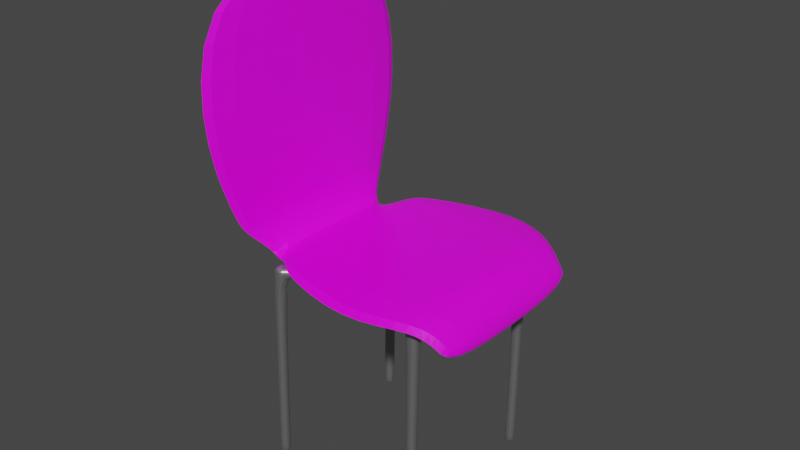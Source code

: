 # Source: wooden_chair.blend  (saved by Blender 2.83.19; exported with 4.5.12 LTS)
import bpy
from mathutils import Matrix  # noqa: F401  (used for matrix-valued properties, if any)

bpy.ops.wm.read_factory_settings(use_empty=True)
scene = bpy.context.scene
scene.name = 'Scene'

# ---- collections
col_collection = bpy.data.collections.new('Collection'); scene.collection.children.link(col_collection)

# ---- images (referenced by path relative to the original .blend; pixels are not part of the script)
import os
ASSET_DIR = os.environ.get("B2B_ASSET_DIR", "")  # directory of the original .blend (textures are referenced by path, not embedded)
HERE = os.path.dirname(os.path.abspath(__file__))  # packed textures are extracted next to this script under _unpacked/

def load_image(name, relpath, width, height, colorspace="sRGB"):
    """Load a texture the original file referenced (path relative to the .blend, or extracted next to this script)."""
    p = next((c for c in (os.path.join(HERE, relpath), os.path.join(ASSET_DIR, relpath)) if relpath and os.path.exists(c)), "")
    if p:
        img = bpy.data.images.load(p, check_existing=True)
        img.name = name
    else:  # same state as the original file: an image datablock whose file is absent (Cycles renders it pink)
        img = bpy.data.images.new(name, width, height)
        img.source = "FILE"
        img.filepath = "//" + (relpath or name)
    img.colorspace_settings.name = colorspace
    return img
img_plywood_diff_2k_jpg = load_image('plywood_diff_2k.jpg', 'plywood_diff_2k.jpg', 1024, 1024, 'sRGB')

# ---- materials (node trees are filled in below, after node groups)
mat_material = bpy.data.materials.new('Material')
mat_material.alpha_threshold = 0.0
mat_material.use_transparent_shadow = False
mat_material.line_color = (0.0, 0.0, 0.0, 1.0)
mat_material_001 = bpy.data.materials.new('Material.001')
mat_material_001.use_transparent_shadow = False

# ---- material node trees
mat_material.use_nodes = True; mat_material.node_tree.nodes.clear()
_N = mat_material.node_tree.nodes; _L = mat_material.node_tree.links
n0 = _N.new('ShaderNodeOutputMaterial'); n0.name = 'Material Output'; n0.location = (300, 300)
n1 = _N.new('ShaderNodeBsdfPrincipled'); n1.name = 'Principled BSDF'; n1.location = (10, 300)
n1.distribution = 'GGX'
n1.subsurface_method = 'BURLEY'
n1.inputs[2].default_value = 0.4
n1.inputs[3].default_value = 1.45
n1.inputs[27].default_value = (0.0, 0.0, 0.0, 1.0)
n1.inputs[28].default_value = 1.0
n2 = _N.new('ShaderNodeTexImage'); n2.name = 'Image Texture'; n2.location = (-280, 127)
n2.image = img_plywood_diff_2k_jpg
_L.new(n1.outputs[0], n0.inputs[0])
_L.new(n2.outputs[0], n1.inputs[0])
n0.is_active_output = True
mat_material_001.use_nodes = True; mat_material_001.node_tree.nodes.clear()
_N = mat_material_001.node_tree.nodes; _L = mat_material_001.node_tree.links
n0 = _N.new('ShaderNodeBsdfPrincipled'); n0.name = 'Principled BSDF'; n0.location = (10, 300)
n0.distribution = 'GGX'
n0.subsurface_method = 'BURLEY'
n0.inputs[0].default_value = (0.3518, 0.3518, 0.3518, 1.0)
n0.inputs[1].default_value = 0.7886
n0.inputs[2].default_value = 0.4227
n0.inputs[3].default_value = 1.45
n0.inputs[13].default_value = 0.6545
n0.inputs[27].default_value = (0.0, 0.0, 0.0, 1.0)
n0.inputs[28].default_value = 1.0
n1 = _N.new('ShaderNodeOutputMaterial'); n1.name = 'Material Output'; n1.location = (300, 300)
_L.new(n0.outputs[0], n1.inputs[0])
n1.is_active_output = True

# ---- world
world_world = bpy.data.worlds.new('World'); scene.world = world_world
world_world.use_nodes = True; world_world.node_tree.nodes.clear()
_N = world_world.node_tree.nodes; _L = world_world.node_tree.links
n0 = _N.new('ShaderNodeOutputWorld'); n0.name = 'World Output'; n0.location = (300, 300)
n1 = _N.new('ShaderNodeBackground'); n1.name = 'Background'; n1.location = (10, 300)
n1.inputs[0].default_value = (0.05088, 0.05088, 0.05088, 1.0)
_L.new(n1.outputs[0], n0.inputs[0])
n0.is_active_output = True
world_world.color = (0.05088, 0.05088, 0.05088)
world_world.use_sun_shadow = False
world_world.sun_shadow_jitter_overblur = 0.0

# ---- meshes
me_cube = bpy.data.meshes.new('Cube')
me_cube.from_pydata([(0.2646, 1.0, 0.07826), (0.2646, 1.0, -0.07826), (0.2646, -1.0, 0.07826), (0.2646, -1.0, -0.07826), (-1.0, 1.0, 0.07826), (-1.0, 1.0, -0.07826), (-1.0, -1.0, 0.07826), (-1.0, -1.0, -0.07826), (-1.128, 0.8811, -0.07726), (-1.128, -0.8815, -0.07726), (-1.128, -0.8815, 0.07381), (-1.128, 0.8811, 0.07381), (-1.351, 0.6333, -0.1704), (-1.351, -0.6555, -0.1704), (-1.351, -0.6555, -0.05327), (-1.351, 0.6333, -0.05327), (-1.452, 0.6563, -0.1743), (-1.452, -0.6789, -0.1743), (-1.452, -0.6789, -0.05288), (-1.452, 0.6563, -0.05288), (-1.468, -0.927, 0.1611), (-1.468, 0.8991, 0.1611), (-1.59, -0.927, 0.1611), (-1.59, 0.8991, 0.1611), (-1.491, -1.014, 0.3352), (-1.491, 0.9861, 0.3352), (-1.612, -1.014, 0.3281), (-1.612, 0.9861, 0.3281), (-1.612, -1.014, 2.396), (-1.612, 0.9861, 2.396), (-1.733, -1.014, 2.389), (-1.733, 0.9861, 2.389), (0.4331, 0.8842, -0.02409), (0.4331, 0.8842, -0.2675), (0.4331, -0.8842, -0.02409), (0.4331, -0.8842, -0.2675), (0.5443, 0.8842, -0.1895), (0.5443, 0.8842, -0.3279), (0.5443, -0.8842, -0.1895), (0.5443, -0.8842, -0.3279), (-1.523, -1.317, 1.2), (-1.681, -1.317, 1.191), (-1.681, 1.289, 1.191), (-1.523, 1.289, 1.2), (-0.2212, 1.244, -0.09739), (-0.2212, -1.244, 0.09739), (-0.2212, -1.244, -0.09739), (-0.2212, 1.244, 0.09739)], [], [(47, 4, 6, 45), (46, 45, 6, 7), (4, 5, 8, 11), (44, 1, 3, 46), (2, 3, 35, 34), (44, 47, 0, 1), (11, 8, 12, 15), (7, 6, 10, 9), (5, 7, 9, 8), (6, 4, 11, 10), (14, 15, 21, 20), (8, 9, 13, 12), (10, 11, 15, 14), (9, 10, 14, 13), (17, 18, 19, 16), (13, 14, 18, 17), (15, 12, 16, 19), (12, 13, 17, 16), (21, 23, 27, 25), (15, 19, 23, 21), (18, 14, 20, 22), (19, 18, 22, 23), (41, 40, 28, 30), (20, 21, 25, 24), (22, 20, 24, 26), (23, 22, 26, 27), (28, 29, 31, 30), (42, 41, 30, 31), (43, 42, 31, 29), (40, 43, 29, 28), (33, 32, 36, 37), (1, 0, 32, 33), (3, 1, 33, 35), (0, 2, 34, 32), (37, 36, 38, 39), (35, 33, 37, 39), (34, 35, 39, 38), (32, 34, 38, 36), (24, 25, 43, 40), (25, 27, 42, 43), (27, 26, 41, 42), (26, 24, 40, 41), (5, 4, 47, 44), (5, 44, 46, 7), (3, 2, 45, 46), (0, 47, 45, 2)])
_uv = me_cube.uv_layers.new(name='UVMap')
_uv.uv.foreach_set('vector', [0.5629, 0.7523, 0.5629, 0.5558, 0.8444, 0.5558, 0.8444, 0.7523, 0.1618, 0.4877, 0.1619, 0.4574, 0.3048, 0.4571, 0.3047, 0.4874, 0.6641, 0.04833, 0.664, 0.01804, 0.6816, 0.01647, 0.6817, 0.04676, 0.2815, 0.7758, 0.2815, 0.9427, 6.71e-08, 0.9427, 3.628e-08, 0.7758, 0.04044, 0.4576, 0.04039, 0.4879, 0.01771, 0.4922, 0.01776, 0.4619, 0.5211, 0.01776, 0.5211, 0.04804, 0.3997, 0.0478, 0.3997, 0.01751, 0.6817, 0.04676, 0.6816, 0.01647, 0.7014, 0.01555, 0.7015, 0.04584, 0.3047, 0.4874, 0.3048, 0.4571, 0.3224, 0.4587, 0.3223, 0.489, 0.2815, 0.5793, 0.0, 0.5793, 0.01224, 0.5557, 0.2692, 0.5557, 0.8444, 0.5558, 0.5629, 0.5558, 0.5751, 0.5323, 0.8321, 0.5323, 0.7381, 0.0, 0.9804, 6.372e-08, 0.9878, 0.0272, 0.7308, 0.0272, 0.2692, 0.5557, 0.01224, 0.5557, 0.01958, 0.5289, 0.2619, 0.5289, 0.8321, 0.5323, 0.5751, 0.5323, 0.5825, 0.5054, 0.8248, 0.5054, 0.3223, 0.489, 0.3224, 0.4587, 0.3422, 0.4596, 0.3422, 0.4899, 0.5433, 0.5054, 0.5433, 0.5358, 0.301, 0.5358, 0.301, 0.5054, 0.3422, 0.4899, 0.3422, 0.4596, 0.3593, 0.4596, 0.3592, 0.4898, 0.7015, 0.04584, 0.7014, 0.01555, 0.7185, 0.01559, 0.7185, 0.04587, 0.2619, 0.5289, 0.01958, 0.5289, 0.01958, 0.5054, 0.2619, 0.5054, 0.7012, 0.07388, 0.7183, 0.07391, 0.7179, 0.106, 0.7008, 0.1059, 0.7015, 0.04584, 0.7185, 0.04587, 0.7183, 0.07391, 0.7012, 0.07388, 0.3593, 0.4596, 0.3422, 0.4596, 0.342, 0.4315, 0.359, 0.4315, 0.301, 0.5358, 0.5433, 0.5358, 0.5507, 0.5631, 0.2937, 0.5631, 0.3591, 0.1245, 0.342, 0.1246, 0.3422, 3.397e-05, 0.3593, 0.0, 0.7308, 0.0272, 0.9878, 0.0272, 1.0, 0.05781, 0.7185, 0.05781, 0.359, 0.4315, 0.342, 0.4315, 0.3415, 0.3995, 0.3586, 0.3994, 0.2937, 0.5631, 0.5507, 0.5631, 0.5629, 0.5937, 0.2815, 0.5937, 0.8834, 0.5054, 0.8834, 0.8942, 0.8664, 0.8942, 0.8664, 0.5054, 0.2815, 0.8698, 0.5629, 0.8698, 0.5629, 0.9949, 0.2815, 0.9949, 0.7013, 0.3809, 0.7183, 0.3809, 0.7185, 0.5054, 0.7015, 0.5054, 0.7185, 0.334, 1.0, 0.334, 1.0, 0.4591, 0.7185, 0.4591, 0.377, 0.01325, 0.377, 0.04354, 0.3593, 0.03029, 0.3593, 0.0, 0.3997, 0.01751, 0.3997, 0.0478, 0.377, 0.04354, 0.377, 0.01325, 6.71e-08, 0.9427, 0.2815, 0.9427, 0.2815, 0.9743, 7.549e-08, 0.9743, 0.5629, 0.9192, 0.8444, 0.9192, 0.8444, 0.9508, 0.5629, 0.9508, 0.8664, 0.8942, 0.8444, 0.8942, 0.8444, 0.5054, 0.8664, 0.5054, 7.549e-08, 0.9743, 0.2815, 0.9743, 0.2815, 1.0, 8.388e-08, 1.0, 0.01776, 0.4619, 0.01771, 0.4922, 0.0, 0.5054, 5.18e-05, 0.4751, 0.5629, 0.9508, 0.8444, 0.9508, 0.8444, 0.9765, 0.5629, 0.9765, 0.7185, 0.05781, 1.0, 0.05781, 1.0, 0.334, 0.7185, 0.334, 0.7008, 0.1059, 0.7179, 0.106, 0.7183, 0.3809, 0.7013, 0.3809, 0.2815, 0.5937, 0.5629, 0.5937, 0.5629, 0.8698, 0.2815, 0.8698, 0.3586, 0.3994, 0.3415, 0.3995, 0.342, 0.1246, 0.3591, 0.1245, 0.664, 0.01804, 0.6641, 0.04833, 0.5211, 0.04804, 0.5211, 0.01776, 0.2815, 0.5793, 0.2815, 0.7758, 3.628e-08, 0.7758, 0.0, 0.5793, 0.04039, 0.4879, 0.04044, 0.4576, 0.1619, 0.4574, 0.1618, 0.4877, 0.5629, 0.9192, 0.5629, 0.7523, 0.8444, 0.7523, 0.8444, 0.9192])
me_cube.materials.append(mat_material)
me_cube.use_remesh_preserve_volume = False
me_cube.use_remesh_preserve_attributes = False
me_cube.use_mirror_vertex_groups = False
me_cube.update()
me_cube_001 = bpy.data.meshes.new('Cube.001')
me_cube_001.from_pydata([(0.5748, 0.5748, -0.5841), (0.5748, 0.5748, -0.5233), (0.08602, 0.0, -0.5841), (0.08602, 0.0, -0.5233), (0.0, 0.08281, -0.5841), (0.0, 0.08281, -0.5233), (0.5013, 0.5748, -0.5233), (0.01249, 0.0, -0.5233), (0.5013, 0.5748, -0.5841), (0.01249, 0.0, -0.5841), (0.5748, 0.5026, -0.5841), (0.5748, 0.5026, -0.5233), (0.0, 0.0106, -0.5233), (0.0, 0.0106, -0.5841), (0.5013, 0.5026, -0.5233), (0.5013, 0.5026, -0.5841), (0.5013, 0.5748, 0.8071), (0.5748, 0.5748, 0.8071), (0.5748, 0.5026, 0.8071), (0.5013, 0.5026, 0.8071), (0.5748, 0.5748, 0.7875), (0.5748, 0.5026, 0.7875), (0.5013, 0.5748, 0.7875), (0.5013, 0.5026, 0.7875), (0.4794, 0.5534, -0.5841), (0.4794, 0.5534, -0.5233), (0.4794, 0.4811, -0.5841), (0.4794, 0.4811, -0.5233), (0.5647, 0.4922, -0.5233), (0.4912, 0.4922, -0.5233), (0.4912, 0.4922, -0.5841), (0.5647, 0.4922, -0.5841)], [], [(8, 6, 1, 0), (31, 28, 3, 2), (30, 31, 2, 9), (30, 9, 7, 29), (28, 29, 7, 3), (27, 26, 15, 14), (24, 25, 6, 8), (24, 8, 15, 26), (21, 20, 17, 18), (25, 5, 12, 27), (8, 0, 10, 15), (0, 1, 11, 10), (17, 16, 19, 18), (20, 22, 16, 17), (22, 23, 19, 16), (23, 21, 18, 19), (14, 11, 21, 23), (6, 14, 23, 22), (1, 6, 22, 20), (11, 1, 20, 21), (6, 25, 27, 14), (4, 24, 26, 13), (4, 5, 25, 24), (12, 13, 26, 27), (11, 14, 29, 28), (15, 30, 29, 14), (15, 10, 31, 30), (10, 11, 28, 31)])
_uv = me_cube_001.uv_layers.new(name='UVMap')
_uv.uv.foreach_set('vector', [0.375, 0.484, 0.625, 0.484, 0.625, 0.5, 0.375, 0.5, 0.375, 0.518, 0.625, 0.518, 0.625, 0.625, 0.375, 0.625, 0.359, 0.518, 0.375, 0.518, 0.375, 0.625, 0.359, 0.625, 0.359, 0.518, 0.359, 0.625, 0.641, 0.625, 0.641, 0.518, 0.625, 0.518, 0.641, 0.518, 0.641, 0.625, 0.625, 0.625, 0.6457, 0.5157, 0.3543, 0.5157, 0.359, 0.5157, 0.641, 0.5157, 0.375, 0.4793, 0.625, 0.4793, 0.625, 0.484, 0.375, 0.484, 0.3543, 0.5, 0.359, 0.5, 0.359, 0.5157, 0.3543, 0.5157, 0.625, 0.5157, 0.625, 0.5, 0.625, 0.5, 0.625, 0.5157, 0.6457, 0.5, 0.75, 0.5, 0.75, 0.5157, 0.6457, 0.5157, 0.359, 0.5, 0.375, 0.5, 0.375, 0.5157, 0.359, 0.5157, 0.375, 0.5, 0.625, 0.5, 0.625, 0.5157, 0.375, 0.5157, 0.625, 0.5, 0.641, 0.5, 0.641, 0.5157, 0.625, 0.5157, 0.625, 0.5, 0.625, 0.484, 0.625, 0.484, 0.625, 0.5, 0.641, 0.5, 0.641, 0.5157, 0.641, 0.5157, 0.641, 0.5, 0.641, 0.5157, 0.625, 0.5157, 0.625, 0.5157, 0.641, 0.5157, 0.641, 0.5157, 0.625, 0.5157, 0.625, 0.5157, 0.641, 0.5157, 0.641, 0.5, 0.641, 0.5157, 0.641, 0.5157, 0.641, 0.5, 0.625, 0.5, 0.625, 0.484, 0.625, 0.484, 0.625, 0.5, 0.625, 0.5157, 0.625, 0.5, 0.625, 0.5, 0.625, 0.5157, 0.641, 0.5, 0.6457, 0.5, 0.6457, 0.5157, 0.641, 0.5157, 0.25, 0.5, 0.3543, 0.5, 0.3543, 0.5157, 0.25, 0.5157, 0.375, 0.375, 0.625, 0.375, 0.625, 0.4793, 0.375, 0.4793, 0.75, 0.5157, 0.25, 0.5157, 0.3543, 0.5157, 0.6457, 0.5157, 0.625, 0.5157, 0.641, 0.5157, 0.641, 0.518, 0.625, 0.518, 0.359, 0.5157, 0.359, 0.518, 0.641, 0.518, 0.641, 0.5157, 0.359, 0.5157, 0.375, 0.5157, 0.375, 0.518, 0.359, 0.518, 0.375, 0.5157, 0.625, 0.5157, 0.625, 0.518, 0.375, 0.518])
me_cube_001.materials.append(mat_material_001)
me_cube_001.use_remesh_fix_poles = True
me_cube_001.use_remesh_preserve_attributes = False
me_cube_001.use_mirror_vertex_groups = False
me_cube_001.update()

# ---- objects
ob_cube = bpy.data.objects.new('Cube', me_cube)
ob_cube_001 = bpy.data.objects.new('Cube.001', me_cube_001)

# ---- transforms, parenting, visibility, modifiers, constraints
ob_cube.location = (0.2772, 0.0, 0.0)
ob_cube.scale = (1.092, 1.092, 1.092)
ob_cube.lock_rotations_4d = False
ob_cube.empty_display_type = 'ARROWS'
ob_cube.lineart.crease_threshold = 0.0
_m = ob_cube.modifiers.new('Subdivision', 'SUBSURF')
_m.uv_smooth = 'PRESERVE_CORNERS'
_m.levels = 2
ob_cube_001.location = (-0.3428, -0.04549, -0.9645)
ob_cube_001.rotation_euler = (160.2, -0.0, 0.0)
ob_cube_001.scale = (1.441, 1.441, 1.441)
ob_cube_001.lineart.crease_threshold = 0.0
_m = ob_cube_001.modifiers.new('Mirror', 'MIRROR')
_m.use_axis = (False, True, False)
_m.use_clip = True
_m = ob_cube_001.modifiers.new('Mirror.001', 'MIRROR')
_m.use_clip = True
_m = ob_cube_001.modifiers.new('Subdivision', 'SUBSURF')
_m.uv_smooth = 'PRESERVE_CORNERS'
_m.levels = 2

# ---- collection membership
col_collection.objects.link(ob_cube)
col_collection.objects.link(ob_cube_001)

# ---- scene / render settings (as saved in the file)
scene.frame_start = 1; scene.frame_end = 250; scene.frame_set(1)
scene.render.engine = 'BLENDER_EEVEE_NEXT'
scene.cycles.use_denoising = False
scene.cycles.samples = 128
scene.cycles.sampling_pattern = 'TABULATED_SOBOL'
scene.cycles.use_adaptive_sampling = False
scene.cycles.use_light_tree = False
scene.view_settings.view_transform = 'Filmic'
bpy.context.view_layer.update()

# ---- added for rendering (the .blend has no active camera and no usable light): camera, sun
cam_auto = bpy.data.cameras.new('AutoCamera')
cam_auto.lens = 50.0
cam_auto.sensor_width = 36.0
cam_auto.clip_end = 1000.0
ob_auto_camera = bpy.data.objects.new('AutoCamera', cam_auto)
scene.collection.objects.link(ob_auto_camera)
ob_auto_camera.location = (5.24063, -6.75042, 4.73489)
ob_auto_camera.rotation_euler = (1.09748, -7.21219e-08, 0.694738)
scene.camera = ob_auto_camera
light_auto_sun = bpy.data.lights.new('AutoSun', 'SUN')
light_auto_sun.energy = 3.0
light_auto_sun.angle = 0.0523599
ob_auto_sun = bpy.data.objects.new('AutoSun', light_auto_sun)
scene.collection.objects.link(ob_auto_sun)
ob_auto_sun.rotation_euler = (0.872665, 0.174533, 0.523599)
bpy.context.view_layer.update()
